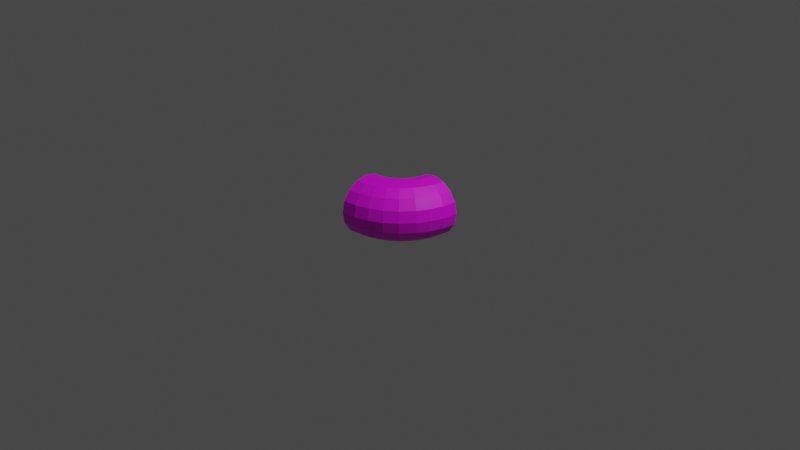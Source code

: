 # Source: SnakeBodyPartElbow.blend  (saved by Blender 2.91.10; exported with 4.5.12 LTS)
import bpy
from mathutils import Matrix  # noqa: F401  (used for matrix-valued properties, if any)

bpy.ops.wm.read_factory_settings(use_empty=True)
scene = bpy.context.scene
scene.name = 'Scene'

# ---- collections
col_collection = bpy.data.collections.new('Collection'); scene.collection.children.link(col_collection)

# ---- images (referenced by path relative to the original .blend; pixels are not part of the script)
import os
ASSET_DIR = os.environ.get("B2B_ASSET_DIR", "")  # directory of the original .blend (textures are referenced by path, not embedded)
HERE = os.path.dirname(os.path.abspath(__file__))  # packed textures are extracted next to this script under _unpacked/

def load_image(name, relpath, width, height, colorspace="sRGB"):
    """Load a texture the original file referenced (path relative to the .blend, or extracted next to this script)."""
    p = next((c for c in (os.path.join(HERE, relpath), os.path.join(ASSET_DIR, relpath)) if relpath and os.path.exists(c)), "")
    if p:
        img = bpy.data.images.load(p, check_existing=True)
        img.name = name
    else:  # same state as the original file: an image datablock whose file is absent (Cycles renders it pink)
        img = bpy.data.images.new(name, width, height)
        img.source = "FILE"
        img.filepath = "//" + (relpath or name)
    img.colorspace_settings.name = colorspace
    return img
img_snakeskinblue_png = load_image('SnakeSkinBlue.png', 'SnakeSkinBlue.png', 1024, 1024, 'sRGB')

# ---- materials (node trees are filled in below, after node groups)
mat_snakebodypart = bpy.data.materials.new('SnakeBodyPart')
mat_snakebodypart.use_transparent_shadow = False

# ---- material node trees
mat_snakebodypart.use_nodes = True; mat_snakebodypart.node_tree.nodes.clear()
_N = mat_snakebodypart.node_tree.nodes; _L = mat_snakebodypart.node_tree.links
n0 = _N.new('ShaderNodeBsdfPrincipled'); n0.name = 'Principled BSDF'; n0.location = (10, 300)
n0.distribution = 'GGX'
n0.subsurface_method = 'BURLEY'
n0.inputs[3].default_value = 1.45
n0.inputs[27].default_value = (0.0, 0.0, 0.0, 1.0)
n0.inputs[28].default_value = 1.0
n1 = _N.new('ShaderNodeOutputMaterial'); n1.name = 'Material Output'; n1.location = (300, 300)
n2 = _N.new('ShaderNodeTexImage'); n2.name = 'Image Texture'; n2.location = (-280, 280)
n2.image = img_snakeskinblue_png
_L.new(n0.outputs[0], n1.inputs[0])
_L.new(n2.outputs[0], n0.inputs[0])
n1.is_active_output = True

# ---- world
world_world = bpy.data.worlds.new('World'); scene.world = world_world
world_world.use_nodes = True; world_world.node_tree.nodes.clear()
_N = world_world.node_tree.nodes; _L = world_world.node_tree.links
n0 = _N.new('ShaderNodeOutputWorld'); n0.name = 'World Output'; n0.location = (300, 300)
n1 = _N.new('ShaderNodeBackground'); n1.name = 'Background'; n1.location = (10, 300)
n1.inputs[0].default_value = (0.05088, 0.05088, 0.05088, 1.0)
_L.new(n1.outputs[0], n0.inputs[0])
n0.is_active_output = True
world_world.color = (0.05088, 0.05088, 0.05088)
world_world.use_sun_shadow = False
world_world.sun_shadow_jitter_overblur = 0.0

# ---- cameras
cam_camera = bpy.data.cameras.new('Camera')
cam_camera.clip_end = 100.0
cam_camera.ortho_scale = 7.314

# ---- lights
light_light = bpy.data.lights.new('Light', 'POINT')
light_light.transmission_factor = 0.0
light_light.energy = 1000.0
light_light.shadow_soft_size = 0.1
light_light.shadow_maximum_resolution = 0.006
light_light.use_absolute_resolution = True

# ---- meshes
me_snakebodypart = bpy.data.meshes.new('SnakeBodyPart')
me_snakebodypart.from_pydata([(-0.4227, 0.3157, -0.1244), (-0.3957, 0.2507, -0.2298), (-0.3552, 0.1533, -0.3003), (-0.3075, 0.03848, -0.325), (-0.2597, -0.07637, -0.3003), (-0.2192, -0.1737, -0.2298), (-0.1922, -0.2388, -0.1244), (-0.1827, -0.2616, -4.47e-08), (-0.1922, -0.2388, 0.1244), (-0.2192, -0.1737, 0.2298), (-0.2597, -0.07637, 0.3003), (-0.3075, 0.03848, 0.325), (-0.3552, 0.1533, 0.3003), (-0.3957, 0.2507, 0.2298), (-0.4227, 0.3157, 0.1244), (-0.4322, 0.3386, 0.0), (-0.4647, 0.3285, 0.0), (-0.4599, 0.3043, 0.1244), (-0.4461, 0.2352, 0.2298), (-0.4254, 0.1318, 0.3003), (-0.401, 0.009838, 0.325), (-0.3766, -0.1121, 0.3003), (-0.3559, -0.2155, 0.2298), (-0.3421, -0.2846, 0.1244), (-0.3372, -0.3088, -4.47e-08), (-0.3421, -0.2846, -0.1244), (-0.3559, -0.2155, -0.2298), (-0.3766, -0.1121, -0.3003), (-0.401, 0.009838, -0.325), (-0.4254, 0.1318, -0.3003), (-0.4461, 0.2352, -0.2298), (-0.4599, 0.3043, -0.1244), (-0.329, 0.4658, 0.0), (-0.3048, 0.461, 0.1244), (-0.2356, 0.4474, 0.2298), (-0.1322, 0.427, 0.3003), (-0.01017, 0.4029, 0.325), (0.1119, 0.3789, 0.3003), (0.2153, 0.3585, 0.2298), (0.2844, 0.3449, 0.1244), (0.3087, 0.3401, -4.47e-08), (0.2844, 0.3449, -0.1244), (0.2153, 0.3585, -0.2298), (0.1119, 0.3789, -0.3003), (-0.01017, 0.4029, -0.325), (-0.1322, 0.427, -0.3003), (-0.2356, 0.4474, -0.2298), (-0.3048, 0.461, -0.1244), (-0.3157, 0.4241, -0.1244), (-0.2505, 0.3973, -0.2298), (-0.153, 0.3573, -0.3003), (-0.0379, 0.3101, -0.325), (0.07717, 0.263, -0.3003), (0.1747, 0.223, -0.2298), (0.2399, 0.1962, -0.1244), (0.2628, 0.1868, -4.47e-08), (0.2399, 0.1962, 0.1244), (0.1747, 0.223, 0.2298), (0.07717, 0.263, 0.3003), (-0.0379, 0.3101, 0.325), (-0.153, 0.3573, 0.3003), (-0.2505, 0.3973, 0.2298), (-0.3157, 0.4241, 0.1244), (-0.3386, 0.4334, 0.0), (-0.3526, 0.4061, 0.0), (-0.3317, 0.3929, 0.1244), (-0.2723, 0.3551, 0.2298), (-0.1833, 0.2985, 0.3003), (-0.07829, 0.2318, 0.325), (0.02668, 0.1651, 0.3003), (0.1157, 0.1086, 0.2298), (0.1751, 0.07079, 0.1244), (0.196, 0.05752, -4.47e-08), (0.1751, 0.07079, -0.1244), (0.1157, 0.1086, -0.2298), (0.02668, 0.1651, -0.3003), (-0.07829, 0.2318, -0.325), (-0.1833, 0.2985, -0.3003), (-0.2723, 0.3551, -0.2298), (-0.3317, 0.3929, -0.1244), (-0.3259, 0.4993, 0.0), (-0.3012, 0.4993, 0.1244), (-0.2307, 0.4992, 0.2298), (-0.1253, 0.4992, 0.3003), (-0.0009067, 0.4991, 0.325), (0.1235, 0.4991, 0.3003), (0.2289, 0.499, 0.2298), (0.2994, 0.499, 0.1244), (0.3241, 0.499, -4.47e-08), (0.2994, 0.499, -0.1244), (0.2289, 0.499, -0.2298), (0.1235, 0.4991, -0.3003), (-0.0009068, 0.4991, -0.325), (-0.1253, 0.4992, -0.3003), (-0.2307, 0.4992, -0.2298), (-0.3012, 0.4993, -0.1244), (-0.4988, 0.3003, -0.1244), (-0.4988, 0.2298, -0.2298), (-0.4988, 0.1244, -0.3003), (-0.4988, 9.316e-08, -0.325), (-0.4988, -0.1244, -0.3003), (-0.4988, -0.2298, -0.2298), (-0.4988, -0.3003, -0.1244), (-0.4988, -0.325, -3.874e-08), (-0.4988, -0.3003, 0.1244), (-0.4988, -0.2298, 0.2298), (-0.4988, -0.1244, 0.3003), (-0.4988, -1.225e-08, 0.325), (-0.4988, 0.1244, 0.3003), (-0.4988, 0.2298, 0.2298), (-0.4988, 0.3003, 0.1244), (-0.4988, 0.325, 0.0), (-0.3584, 0.3592, -0.1244), (-0.3085, 0.3095, -0.2298), (-0.2338, 0.2351, -0.3003), (-0.1457, 0.1473, -0.325), (-0.05756, 0.05956, -0.3003), (0.01716, -0.01484, -0.2298), (0.06708, -0.06455, -0.1244), (0.08461, -0.08201, -4.47e-08), (0.06708, -0.06455, 0.1244), (0.01716, -0.01484, 0.2298), (-0.05756, 0.05956, 0.3003), (-0.1457, 0.1473, 0.325), (-0.2338, 0.2351, 0.3003), (-0.3085, 0.3095, 0.2298), (-0.3584, 0.3592, 0.1244), (-0.376, 0.3766, 0.0), (-0.4031, 0.3542, 0.0), (-0.3895, 0.3336, 0.1244), (-0.3506, 0.2748, 0.2298), (-0.2924, 0.1869, 0.3003), (-0.2238, 0.08315, 0.325), (-0.1552, -0.02058, 0.3003), (-0.09705, -0.1085, 0.2298), (-0.05818, -0.1673, 0.1244), (-0.04453, -0.1879, -4.47e-08), (-0.05818, -0.1673, -0.1244), (-0.09705, -0.1085, -0.2298), (-0.1552, -0.02058, -0.3003), (-0.2238, 0.08315, -0.325), (-0.2924, 0.1869, -0.3003), (-0.3506, 0.2748, -0.2298), (-0.3895, 0.3336, -0.1244), (-0.3895, 0.3336, 0.1244), (-0.4322, 0.3386, 0.0), (-0.4322, 0.3386, 0.0)], [(130, 129)], [(95, 32, 80), (47, 63, 32), (48, 64, 63), (127, 79, 112), (112, 128, 127), (143, 145, 128), (0, 16, 15), (31, 111, 16), (94, 47, 95), (46, 48, 47), (49, 79, 48), (112, 78, 113), (113, 143, 112), (142, 0, 143), (1, 31, 0), (30, 96, 31), (32, 81, 80), (63, 33, 32), (64, 62, 63), (127, 65, 64), (128, 126, 127), (145, 146, 14), (16, 14, 146), (111, 17, 16), (33, 82, 81), (62, 34, 33), (65, 61, 62), (126, 66, 65), (144, 125, 126), (14, 130, 144), (17, 13, 14), (110, 18, 17), (34, 83, 82), (61, 35, 34), (66, 60, 61), (125, 67, 66), (130, 124, 125), (13, 131, 130), (18, 12, 13), (109, 19, 18), (35, 84, 83), (60, 36, 35), (67, 59, 60), (124, 68, 67), (131, 123, 124), (12, 132, 131), (19, 11, 12), (108, 20, 19), (36, 85, 84), (59, 37, 36), (68, 58, 59), (123, 69, 68), (132, 122, 123), (11, 133, 132), (20, 10, 11), (107, 21, 20), (37, 86, 85), (38, 87, 86), (39, 88, 87), (88, 41, 89), (89, 42, 90), (90, 43, 91), (91, 44, 92), (92, 45, 93), (93, 46, 94), (58, 38, 37), (57, 39, 38), (56, 40, 39), (40, 54, 41), (41, 53, 42), (42, 52, 43), (43, 51, 44), (44, 50, 45), (45, 49, 46), (69, 57, 58), (70, 56, 57), (71, 55, 56), (55, 73, 54), (54, 74, 53), (53, 75, 52), (52, 76, 51), (50, 78, 49), (51, 77, 50), (122, 70, 69), (121, 71, 70), (120, 72, 71), (118, 72, 119), (117, 73, 118), (116, 74, 117), (115, 75, 116), (114, 76, 115), (113, 77, 114), (114, 142, 113), (115, 141, 114), (116, 140, 115), (139, 3, 140), (4, 28, 3), (27, 99, 28), (29, 97, 30), (28, 98, 29), (2, 30, 1), (141, 1, 142), (3, 29, 2), (140, 2, 141), (117, 139, 116), (138, 4, 139), (5, 27, 4), (26, 100, 27), (118, 138, 117), (137, 5, 138), (6, 26, 5), (25, 101, 26), (119, 137, 118), (136, 6, 137), (7, 25, 6), (24, 102, 25), (135, 119, 120), (8, 136, 135), (23, 7, 8), (104, 24, 23), (134, 120, 121), (9, 135, 134), (22, 8, 9), (105, 23, 22), (133, 121, 122), (10, 134, 133), (21, 9, 10), (106, 22, 21), (95, 47, 32), (47, 48, 63), (48, 79, 64), (127, 64, 79), (112, 143, 128), (143, 0, 145), (0, 31, 16), (31, 96, 111), (94, 46, 47), (46, 49, 48), (49, 78, 79), (112, 79, 78), (113, 142, 143), (142, 1, 0), (1, 30, 31), (30, 97, 96), (32, 33, 81), (63, 62, 33), (64, 65, 62), (127, 126, 65), (128, 144, 126), (14, 144, 145), (144, 128, 145), (16, 17, 14), (111, 110, 17), (33, 34, 82), (62, 61, 34), (65, 66, 61), (126, 125, 66), (144, 130, 125), (14, 13, 130), (17, 18, 13), (110, 109, 18), (34, 35, 83), (61, 60, 35), (66, 67, 60), (125, 124, 67), (130, 131, 124), (13, 12, 131), (18, 19, 12), (109, 108, 19), (35, 36, 84), (60, 59, 36), (67, 68, 59), (124, 123, 68), (131, 132, 123), (12, 11, 132), (19, 20, 11), (108, 107, 20), (36, 37, 85), (59, 58, 37), (68, 69, 58), (123, 122, 69), (132, 133, 122), (11, 10, 133), (20, 21, 10), (107, 106, 21), (37, 38, 86), (38, 39, 87), (39, 40, 88), (88, 40, 41), (89, 41, 42), (90, 42, 43), (91, 43, 44), (92, 44, 45), (93, 45, 46), (58, 57, 38), (57, 56, 39), (56, 55, 40), (40, 55, 54), (41, 54, 53), (42, 53, 52), (43, 52, 51), (44, 51, 50), (45, 50, 49), (69, 70, 57), (70, 71, 56), (71, 72, 55), (55, 72, 73), (54, 73, 74), (53, 74, 75), (52, 75, 76), (50, 77, 78), (51, 76, 77), (122, 121, 70), (121, 120, 71), (120, 119, 72), (118, 73, 72), (117, 74, 73), (116, 75, 74), (115, 76, 75), (114, 77, 76), (113, 78, 77), (114, 141, 142), (115, 140, 141), (116, 139, 140), (139, 4, 3), (4, 27, 28), (27, 100, 99), (29, 98, 97), (28, 99, 98), (2, 29, 30), (141, 2, 1), (3, 28, 29), (140, 3, 2), (117, 138, 139), (138, 5, 4), (5, 26, 27), (26, 101, 100), (118, 137, 138), (137, 6, 5), (6, 25, 26), (25, 102, 101), (119, 136, 137), (136, 7, 6), (7, 24, 25), (24, 103, 102), (135, 136, 119), (8, 7, 136), (23, 24, 7), (104, 103, 24), (134, 135, 120), (9, 8, 135), (22, 23, 8), (105, 104, 23), (133, 134, 121), (10, 9, 134), (21, 22, 9), (106, 105, 22)])
_uv = me_snakebodypart.uv_layers.new(name='UVMap')
_uv.uv.foreach_set('vector', [1.107, 0.004789, 0.996, 0.1496, 0.9905, 0.08162, 1.123, 0.07441, 1.002, 0.2216, 0.996, 0.1496, 1.137, 0.1504, 1.007, 0.2903, 1.002, 0.2216, 1.013, 0.378, 1.148, 0.2239, 1.16, 0.318, 1.16, 0.318, 1.019, 0.4619, 1.013, 0.378, 1.168, 0.4077, 1.024, 0.5415, 1.019, 0.4619, 1.173, 0.4858, 1.037, 0.6208, 1.024, 0.5415, 1.176, 0.5745, 1.042, 0.6932, 1.037, 0.6208, 1.206, -0.1287, 1.123, 0.07441, 1.107, 0.004789, 1.235, -0.04805, 1.137, 0.1504, 1.123, 0.07441, 1.261, 0.04361, 1.148, 0.2239, 1.137, 0.1504, 1.16, 0.318, 1.28, 0.1345, 1.298, 0.253, 1.298, 0.253, 1.168, 0.4077, 1.16, 0.318, 1.309, 0.3679, 1.173, 0.4858, 1.168, 0.4077, 1.313, 0.4762, 1.176, 0.5745, 1.173, 0.4858, 1.311, 0.5868, 1.177, 0.6584, 1.176, 0.5745, 0.996, 0.1496, 0.87, 0.08228, 0.9905, 0.08162, 1.002, 0.2216, 0.8663, 0.1569, 0.996, 0.1496, 1.007, 0.2903, 0.8649, 0.2364, 1.002, 0.2216, 1.013, 0.378, 0.8657, 0.3116, 1.007, 0.2903, 1.019, 0.4619, 0.8696, 0.4059, 1.013, 0.378, 1.024, 0.5415, 1.023, 0.5434, 0.8842, 0.5692, 1.037, 0.6208, 0.8842, 0.5692, 1.023, 0.5434, 1.042, 0.6932, 0.8948, 0.6567, 1.037, 0.6208, 0.8663, 0.1569, 0.7567, 0.02101, 0.87, 0.08228, 0.8649, 0.2364, 0.7427, 0.1143, 0.8663, 0.1569, 0.8657, 0.3116, 0.7338, 0.2149, 0.8649, 0.2364, 0.8696, 0.4059, 0.7301, 0.3105, 0.8657, 0.3116, 0.876, 0.4941, 0.7317, 0.4304, 0.8696, 0.4059, 0.8842, 0.5692, 0.7392, 0.5429, 0.876, 0.4941, 0.8948, 0.6567, 0.7512, 0.6459, 0.8842, 0.5692, 0.9063, 0.738, 0.7691, 0.7487, 0.8948, 0.6567, 0.7427, 0.1143, 0.6539, -0.07478, 0.7567, 0.02101, 0.7338, 0.2149, 0.6291, 0.04482, 0.7427, 0.1143, 0.7301, 0.3105, 0.6129, 0.1733, 0.7338, 0.2149, 0.7317, 0.4304, 0.6053, 0.2945, 0.7301, 0.3105, 0.7392, 0.5429, 0.6048, 0.4459, 0.7317, 0.4304, 0.7512, 0.6459, 0.613, 0.5885, 0.7392, 0.5429, 0.7691, 0.7487, 0.6286, 0.721, 0.7512, 0.6459, 0.7923, 0.8451, 0.6535, 0.8543, 0.7691, 0.7487, 0.6291, 0.04482, 0.557, -0.1822, 0.6539, -0.07478, 0.6129, 0.1733, 0.524, -0.02985, 0.6291, 0.04482, 0.6053, 0.2945, 0.5032, 0.1285, 0.6129, 0.1733, 0.6048, 0.4459, 0.4931, 0.2745, 0.6053, 0.2945, 0.613, 0.5885, 0.4911, 0.4549, 0.6048, 0.4459, 0.6286, 0.721, 0.4989, 0.6252, 0.613, 0.5885, 0.6535, 0.8543, 0.5154, 0.7865, 0.6286, 0.721, 0.6885, 0.9808, 0.5434, 0.9538, 0.6535, 0.8543, 0.524, -0.02985, 0.4599, -0.2856, 0.557, -0.1822, 0.5032, 0.1285, 0.4241, -0.09636, 0.524, -0.02985, 0.4931, 0.2745, 0.4027, 0.09007, 0.5032, 0.1285, 0.4911, 0.4549, 0.3925, 0.2569, 0.4931, 0.2745, 0.4989, 0.6252, 0.3898, 0.4601, 0.4911, 0.4549, 0.5154, 0.7865, 0.3962, 0.6521, 0.4989, 0.6252, 0.5434, 0.9538, 0.4108, 0.8368, 0.5154, 0.7865, 0.586, 1.121, 0.4369, 1.035, 0.5434, 0.9538, 0.4241, -0.09636, 0.3583, -0.3732, 0.4599, -0.2856, 0.3268, -0.1479, 0.2504, -0.4352, 0.3583, -0.3732, 0.2303, -0.181, 0.1364, -0.4631, 0.2504, -0.4352, 0.1364, -0.4631, 0.03671, -0.1888, 0.02221, -0.4443, 0.02221, -0.4443, -0.06081, -0.1642, -0.08657, -0.3923, -0.08657, -0.3923, -0.1601, -0.123, -0.1898, -0.3166, -0.1898, -0.3166, -0.2635, -0.07048, -0.2898, -0.2285, 1.362, -0.4631, 1.333, -0.1929, 1.289, -0.2908, 1.289, -0.2908, 1.235, -0.04805, 1.206, -0.1287, 0.4027, 0.09007, 0.3268, -0.1479, 0.4241, -0.09636, 0.309, 0.06181, 0.2303, -0.181, 0.3268, -0.1479, 0.2193, 0.0445, 0.1336, -0.1938, 0.2303, -0.181, 0.1336, -0.1938, 0.04315, 0.03842, 0.03671, -0.1888, 0.03671, -0.1888, -0.04781, 0.04904, -0.06081, -0.1642, -0.06081, -0.1642, -0.1442, 0.06903, -0.1601, -0.123, -0.1601, -0.123, -0.2493, 0.09563, -0.2635, -0.07048, 1.422, -0.3416, 1.372, -0.07877, 1.333, -0.1929, 1.333, -0.1929, 1.261, 0.04361, 1.235, -0.04805, 0.3925, 0.2569, 0.309, 0.06181, 0.4027, 0.09007, 0.3006, 0.2441, 0.2193, 0.0445, 0.309, 0.06181, 0.2141, 0.2365, 0.1314, 0.03791, 0.2193, 0.0445, 0.1314, 0.03791, 0.04538, 0.2323, 0.04315, 0.03842, 0.04315, 0.03842, -0.04269, 0.2353, -0.04781, 0.04904, -0.04781, 0.04904, -0.1378, 0.2421, -0.1442, 0.06903, -0.1442, 0.06903, -0.2443, 0.2507, -0.2493, 0.09563, 1.372, -0.07877, 1.28, 0.1345, 1.261, 0.04361, 1.472, -0.2019, 1.4, 0.03583, 1.372, -0.07877, 0.3898, 0.4601, 0.3006, 0.2441, 0.3925, 0.2569, 0.298, 0.4633, 0.2141, 0.2365, 0.3006, 0.2441, 0.2122, 0.4656, 0.1299, 0.2337, 0.2141, 0.2365, 0.04524, 0.4642, 0.1299, 0.2337, 0.129, 0.467, -0.04245, 0.4603, 0.04538, 0.2323, 0.04524, 0.4642, -0.1381, 0.4547, -0.04269, 0.2353, -0.04245, 0.4603, -0.2466, 0.4455, -0.1378, 0.2421, -0.1381, 0.4547, 1.426, 0.1868, 1.51, -0.06234, 1.544, 0.1211, 1.298, 0.253, 1.4, 0.03583, 1.426, 0.1868, 1.426, 0.1868, 1.309, 0.3679, 1.298, 0.253, 1.544, 0.1211, 1.441, 0.3352, 1.426, 0.1868, -0.1381, 0.4547, -0.2557, 0.6313, -0.2466, 0.4455, -0.145, 0.6567, -0.2707, 0.8078, -0.2557, 0.6313, -0.1579, 0.8513, -0.2942, 0.9905, -0.2707, 0.8078, -0.1799, 1.06, -0.3289, 1.171, -0.2942, 0.9905, 1.438, 0.624, 1.302, 0.6931, 1.311, 0.5868, 1.561, 0.6677, 1.421, 0.7659, 1.438, 0.624, 1.445, 0.4776, 1.311, 0.5868, 1.313, 0.4762, 1.441, 0.3352, 1.313, 0.4762, 1.309, 0.3679, 1.569, 0.4812, 1.438, 0.624, 1.445, 0.4776, 1.563, 0.3034, 1.445, 0.4776, 1.441, 0.3352, -0.04245, 0.4603, -0.145, 0.6567, -0.1381, 0.4547, -0.04708, 0.6735, -0.1579, 0.8513, -0.145, 0.6567, -0.05615, 0.8811, -0.1799, 1.06, -0.1579, 0.8513, -0.07219, 1.109, -0.2161, 1.28, -0.1799, 1.06, 0.04524, 0.4642, -0.04708, 0.6735, -0.04245, 0.4603, 0.04296, 0.6833, -0.05615, 0.8811, -0.04708, 0.6735, 0.03872, 0.898, -0.07219, 1.109, -0.05615, 0.8811, 0.03126, 1.137, -0.09992, 1.363, -0.07219, 1.109, 0.129, 0.467, 0.04296, 0.6833, 0.04524, 0.4642, 0.129, 0.6871, 0.03872, 0.898, 0.04296, 0.6833, 0.13, 0.9031, 0.03126, 1.137, 0.03872, 0.898, 0.132, 1.145, 0.01807, 1.41, 0.03126, 1.137, 0.2145, 0.6818, 0.129, 0.467, 0.2122, 0.4656, 0.2206, 0.8935, 0.129, 0.6871, 0.2145, 0.6818, 0.232, 1.13, 0.13, 0.9031, 0.2206, 0.8935, 0.2511, 1.399, 0.132, 1.145, 0.232, 1.13, 0.3025, 0.6704, 0.2122, 0.4656, 0.298, 0.4633, 0.3133, 0.8719, 0.2145, 0.6818, 0.3025, 0.6704, 0.3333, 1.094, 0.2206, 0.8935, 0.3133, 0.8719, 0.3669, 1.34, 0.232, 1.13, 0.3333, 1.094, 0.3962, 0.6521, 0.298, 0.4633, 0.3898, 0.4601, 0.4108, 0.8368, 0.3025, 0.6704, 0.3962, 0.6521, 0.4369, 1.035, 0.3133, 0.8719, 0.4108, 0.8368, 0.4791, 1.245, 0.3333, 1.094, 0.4369, 1.035, 1.107, 0.004789, 1.123, 0.07441, 0.996, 0.1496, 1.123, 0.07441, 1.137, 0.1504, 1.002, 0.2216, 1.137, 0.1504, 1.148, 0.2239, 1.007, 0.2903, 1.013, 0.378, 1.007, 0.2903, 1.148, 0.2239, 1.16, 0.318, 1.168, 0.4077, 1.019, 0.4619, 1.168, 0.4077, 1.173, 0.4858, 1.024, 0.5415, 1.173, 0.4858, 1.176, 0.5745, 1.037, 0.6208, 1.176, 0.5745, 1.177, 0.6584, 1.042, 0.6932, 1.206, -0.1287, 1.235, -0.04805, 1.123, 0.07441, 1.235, -0.04805, 1.261, 0.04361, 1.137, 0.1504, 1.261, 0.04361, 1.28, 0.1345, 1.148, 0.2239, 1.16, 0.318, 1.148, 0.2239, 1.28, 0.1345, 1.298, 0.253, 1.309, 0.3679, 1.168, 0.4077, 1.309, 0.3679, 1.313, 0.4762, 1.173, 0.4858, 1.313, 0.4762, 1.311, 0.5868, 1.176, 0.5745, 1.311, 0.5868, 1.302, 0.6931, 1.177, 0.6584, 0.996, 0.1496, 0.8663, 0.1569, 0.87, 0.08228, 1.002, 0.2216, 0.8649, 0.2364, 0.8663, 0.1569, 1.007, 0.2903, 0.8657, 0.3116, 0.8649, 0.2364, 1.013, 0.378, 0.8696, 0.4059, 0.8657, 0.3116, 1.019, 0.4619, 0.876, 0.4941, 0.8696, 0.4059, 0.8842, 0.5692, 0.876, 0.4941, 1.024, 0.5415, 0.876, 0.4941, 1.019, 0.4619, 1.024, 0.5415, 1.037, 0.6208, 0.8948, 0.6567, 0.8842, 0.5692, 1.042, 0.6932, 0.9063, 0.738, 0.8948, 0.6567, 0.8663, 0.1569, 0.7427, 0.1143, 0.7567, 0.02101, 0.8649, 0.2364, 0.7338, 0.2149, 0.7427, 0.1143, 0.8657, 0.3116, 0.7301, 0.3105, 0.7338, 0.2149, 0.8696, 0.4059, 0.7317, 0.4304, 0.7301, 0.3105, 0.876, 0.4941, 0.7392, 0.5429, 0.7317, 0.4304, 0.8842, 0.5692, 0.7512, 0.6459, 0.7392, 0.5429, 0.8948, 0.6567, 0.7691, 0.7487, 0.7512, 0.6459, 0.9063, 0.738, 0.7923, 0.8451, 0.7691, 0.7487, 0.7427, 0.1143, 0.6291, 0.04482, 0.6539, -0.07478, 0.7338, 0.2149, 0.6129, 0.1733, 0.6291, 0.04482, 0.7301, 0.3105, 0.6053, 0.2945, 0.6129, 0.1733, 0.7317, 0.4304, 0.6048, 0.4459, 0.6053, 0.2945, 0.7392, 0.5429, 0.613, 0.5885, 0.6048, 0.4459, 0.7512, 0.6459, 0.6286, 0.721, 0.613, 0.5885, 0.7691, 0.7487, 0.6535, 0.8543, 0.6286, 0.721, 0.7923, 0.8451, 0.6885, 0.9808, 0.6535, 0.8543, 0.6291, 0.04482, 0.524, -0.02985, 0.557, -0.1822, 0.6129, 0.1733, 0.5032, 0.1285, 0.524, -0.02985, 0.6053, 0.2945, 0.4931, 0.2745, 0.5032, 0.1285, 0.6048, 0.4459, 0.4911, 0.4549, 0.4931, 0.2745, 0.613, 0.5885, 0.4989, 0.6252, 0.4911, 0.4549, 0.6286, 0.721, 0.5154, 0.7865, 0.4989, 0.6252, 0.6535, 0.8543, 0.5434, 0.9538, 0.5154, 0.7865, 0.6885, 0.9808, 0.586, 1.121, 0.5434, 0.9538, 0.524, -0.02985, 0.4241, -0.09636, 0.4599, -0.2856, 0.5032, 0.1285, 0.4027, 0.09007, 0.4241, -0.09636, 0.4931, 0.2745, 0.3925, 0.2569, 0.4027, 0.09007, 0.4911, 0.4549, 0.3898, 0.4601, 0.3925, 0.2569, 0.4989, 0.6252, 0.3962, 0.6521, 0.3898, 0.4601, 0.5154, 0.7865, 0.4108, 0.8368, 0.3962, 0.6521, 0.5434, 0.9538, 0.4369, 1.035, 0.4108, 0.8368, 0.586, 1.121, 0.4791, 1.245, 0.4369, 1.035, 0.4241, -0.09636, 0.3268, -0.1479, 0.3583, -0.3732, 0.3268, -0.1479, 0.2303, -0.181, 0.2504, -0.4352, 0.2303, -0.181, 0.1336, -0.1938, 0.1364, -0.4631, 0.1364, -0.4631, 0.1336, -0.1938, 0.03671, -0.1888, 0.02221, -0.4443, 0.03671, -0.1888, -0.06081, -0.1642, -0.08657, -0.3923, -0.06081, -0.1642, -0.1601, -0.123, -0.1898, -0.3166, -0.1601, -0.123, -0.2635, -0.07048, 1.362, -0.4631, 1.422, -0.3416, 1.333, -0.1929, 1.289, -0.2908, 1.333, -0.1929, 1.235, -0.04805, 0.4027, 0.09007, 0.309, 0.06181, 0.3268, -0.1479, 0.309, 0.06181, 0.2193, 0.0445, 0.2303, -0.181, 0.2193, 0.0445, 0.1314, 0.03791, 0.1336, -0.1938, 0.1336, -0.1938, 0.1314, 0.03791, 0.04315, 0.03842, 0.03671, -0.1888, 0.04315, 0.03842, -0.04781, 0.04904, -0.06081, -0.1642, -0.04781, 0.04904, -0.1442, 0.06903, -0.1601, -0.123, -0.1442, 0.06903, -0.2493, 0.09563, 1.422, -0.3416, 1.472, -0.2019, 1.372, -0.07877, 1.333, -0.1929, 1.372, -0.07877, 1.261, 0.04361, 0.3925, 0.2569, 0.3006, 0.2441, 0.309, 0.06181, 0.3006, 0.2441, 0.2141, 0.2365, 0.2193, 0.0445, 0.2141, 0.2365, 0.1299, 0.2337, 0.1314, 0.03791, 0.1314, 0.03791, 0.1299, 0.2337, 0.04538, 0.2323, 0.04315, 0.03842, 0.04538, 0.2323, -0.04269, 0.2353, -0.04781, 0.04904, -0.04269, 0.2353, -0.1378, 0.2421, -0.1442, 0.06903, -0.1378, 0.2421, -0.2443, 0.2507, 1.372, -0.07877, 1.4, 0.03583, 1.28, 0.1345, 1.472, -0.2019, 1.51, -0.06234, 1.4, 0.03583, 0.3898, 0.4601, 0.298, 0.4633, 0.3006, 0.2441, 0.298, 0.4633, 0.2122, 0.4656, 0.2141, 0.2365, 0.2122, 0.4656, 0.129, 0.467, 0.1299, 0.2337, 0.04524, 0.4642, 0.04538, 0.2323, 0.1299, 0.2337, -0.04245, 0.4603, -0.04269, 0.2353, 0.04538, 0.2323, -0.1381, 0.4547, -0.1378, 0.2421, -0.04269, 0.2353, -0.2466, 0.4455, -0.2443, 0.2507, -0.1378, 0.2421, 1.426, 0.1868, 1.4, 0.03583, 1.51, -0.06234, 1.298, 0.253, 1.28, 0.1345, 1.4, 0.03583, 1.426, 0.1868, 1.441, 0.3352, 1.309, 0.3679, 1.544, 0.1211, 1.563, 0.3034, 1.441, 0.3352, -0.1381, 0.4547, -0.145, 0.6567, -0.2557, 0.6313, -0.145, 0.6567, -0.1579, 0.8513, -0.2707, 0.8078, -0.1579, 0.8513, -0.1799, 1.06, -0.2942, 0.9905, -0.1799, 1.06, -0.2161, 1.28, -0.3289, 1.171, 1.438, 0.624, 1.421, 0.7659, 1.302, 0.6931, 1.561, 0.6677, 1.536, 0.8528, 1.421, 0.7659, 1.445, 0.4776, 1.438, 0.624, 1.311, 0.5868, 1.441, 0.3352, 1.445, 0.4776, 1.313, 0.4762, 1.569, 0.4812, 1.561, 0.6677, 1.438, 0.624, 1.563, 0.3034, 1.569, 0.4812, 1.445, 0.4776, -0.04245, 0.4603, -0.04708, 0.6735, -0.145, 0.6567, -0.04708, 0.6735, -0.05615, 0.8811, -0.1579, 0.8513, -0.05615, 0.8811, -0.07219, 1.109, -0.1799, 1.06, -0.07219, 1.109, -0.09992, 1.363, -0.2161, 1.28, 0.04524, 0.4642, 0.04296, 0.6833, -0.04708, 0.6735, 0.04296, 0.6833, 0.03872, 0.898, -0.05615, 0.8811, 0.03872, 0.898, 0.03126, 1.137, -0.07219, 1.109, 0.03126, 1.137, 0.01807, 1.41, -0.09992, 1.363, 0.129, 0.467, 0.129, 0.6871, 0.04296, 0.6833, 0.129, 0.6871, 0.13, 0.9031, 0.03872, 0.898, 0.13, 0.9031, 0.132, 1.145, 0.03126, 1.137, 0.132, 1.145, 0.135, 1.42, 0.01807, 1.41, 0.2145, 0.6818, 0.129, 0.6871, 0.129, 0.467, 0.2206, 0.8935, 0.13, 0.9031, 0.129, 0.6871, 0.232, 1.13, 0.132, 1.145, 0.13, 0.9031, 0.2511, 1.399, 0.135, 1.42, 0.132, 1.145, 0.3025, 0.6704, 0.2145, 0.6818, 0.2122, 0.4656, 0.3133, 0.8719, 0.2206, 0.8935, 0.2145, 0.6818, 0.3333, 1.094, 0.232, 1.13, 0.2206, 0.8935, 0.3669, 1.34, 0.2511, 1.399, 0.232, 1.13, 0.3962, 0.6521, 0.3025, 0.6704, 0.298, 0.4633, 0.4108, 0.8368, 0.3133, 0.8719, 0.3025, 0.6704, 0.4369, 1.035, 0.3333, 1.094, 0.3133, 0.8719, 0.4791, 1.245, 0.3669, 1.34, 0.3333, 1.094])
me_snakebodypart.materials.append(mat_snakebodypart)
me_snakebodypart.use_remesh_fix_poles = True
me_snakebodypart.use_remesh_preserve_attributes = False
me_snakebodypart.use_mirror_vertex_groups = False
me_snakebodypart.update()

# ---- objects
ob_light = bpy.data.objects.new('Light', light_light)
ob_camera = bpy.data.objects.new('Camera', cam_camera)
ob_snakebodypart = bpy.data.objects.new('SnakeBodyPart', me_snakebodypart)

# ---- transforms, parenting, visibility, modifiers, constraints
ob_light.location = (4.076, 1.005, 5.904)
ob_light.rotation_euler = (0.6503, 0.05522, 1.866)
ob_light.lock_rotations_4d = False
ob_light.empty_display_type = 'ARROWS'
ob_light.color = (0.0, 0.0, 0.0, 0.0)
ob_light.lineart.crease_threshold = 0.0
ob_camera.location = (7.359, -6.926, 4.958)
ob_camera.rotation_euler = (1.109, 0.0, 0.8149)
ob_camera.lock_rotations_4d = False
ob_camera.empty_display_type = 'ARROWS'
ob_camera.color = (0.0, 0.0, 0.0, 0.0)
ob_camera.display_type = 'WIRE'
ob_camera.lineart.crease_threshold = 0.0
ob_snakebodypart.location = (0.0, 0.0, 0.0)
ob_snakebodypart.lineart.crease_threshold = 0.0

# ---- collection membership
col_collection.objects.link(ob_light)
col_collection.objects.link(ob_camera)
col_collection.objects.link(ob_snakebodypart)

# ---- scene / render settings (as saved in the file)
scene.camera = ob_camera
scene.frame_start = 1; scene.frame_end = 250; scene.frame_set(1)
scene.render.engine = 'BLENDER_EEVEE_NEXT'
scene.cycles.use_denoising = False
scene.cycles.samples = 128
scene.cycles.sampling_pattern = 'TABULATED_SOBOL'
scene.cycles.use_adaptive_sampling = False
scene.cycles.use_light_tree = False
scene.view_settings.view_transform = 'Filmic'
bpy.context.view_layer.update()
